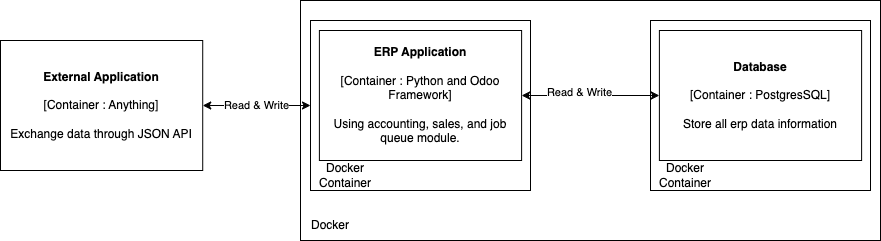

The diagram above was exported from draw.io. Its source (the exported page's mxGraphModel, read from the mxfile embedded in the PNG):
<mxGraphModel dx="1804" dy="506" grid="1" gridSize="10" guides="1" tooltips="1" connect="1" arrows="1" fold="1" page="1" pageScale="1" pageWidth="850" pageHeight="1100" math="0" shadow="0">
  <root>
    <mxCell id="0" />
    <mxCell id="1" parent="0" />
    <mxCell id="Gf0RLocreIOayNz1ZQeT-5" value="" style="rounded=0;whiteSpace=wrap;html=1;" vertex="1" parent="1">
      <mxGeometry x="230" y="30" width="580" height="240" as="geometry" />
    </mxCell>
    <mxCell id="Gf0RLocreIOayNz1ZQeT-14" value="" style="rounded=0;whiteSpace=wrap;html=1;" vertex="1" parent="1">
      <mxGeometry x="580" y="50" width="220" height="170" as="geometry" />
    </mxCell>
    <mxCell id="Gf0RLocreIOayNz1ZQeT-19" value="Read &amp;amp; Write" style="edgeStyle=orthogonalEdgeStyle;rounded=0;orthogonalLoop=1;jettySize=auto;html=1;exitX=0;exitY=0.5;exitDx=0;exitDy=0;entryX=1;entryY=0.5;entryDx=0;entryDy=0;startArrow=classic;startFill=1;" edge="1" parent="1" source="Gf0RLocreIOayNz1ZQeT-12" target="Gf0RLocreIOayNz1ZQeT-18">
      <mxGeometry relative="1" as="geometry" />
    </mxCell>
    <mxCell id="Gf0RLocreIOayNz1ZQeT-12" value="" style="rounded=0;whiteSpace=wrap;html=1;" vertex="1" parent="1">
      <mxGeometry x="240" y="50" width="220" height="170" as="geometry" />
    </mxCell>
    <mxCell id="Gf0RLocreIOayNz1ZQeT-7" style="edgeStyle=orthogonalEdgeStyle;rounded=0;orthogonalLoop=1;jettySize=auto;html=1;exitX=1;exitY=0.5;exitDx=0;exitDy=0;entryX=0;entryY=0.5;entryDx=0;entryDy=0;startArrow=classic;startFill=1;" edge="1" parent="1" source="Gf0RLocreIOayNz1ZQeT-9" target="Gf0RLocreIOayNz1ZQeT-10">
      <mxGeometry relative="1" as="geometry" />
    </mxCell>
    <mxCell id="Gf0RLocreIOayNz1ZQeT-8" value="Read &amp;amp; Write" style="edgeLabel;html=1;align=center;verticalAlign=middle;resizable=0;points=[];" vertex="1" connectable="0" parent="Gf0RLocreIOayNz1ZQeT-7">
      <mxGeometry x="-0.1769" y="4" relative="1" as="geometry">
        <mxPoint as="offset" />
      </mxGeometry>
    </mxCell>
    <mxCell id="Gf0RLocreIOayNz1ZQeT-9" value="&lt;b&gt;ERP Application&lt;br&gt;&lt;/b&gt;&lt;br&gt;[Container : Python and Odoo Framework]&lt;br&gt;&lt;br&gt;Using accounting, sales, and job queue module." style="rounded=0;whiteSpace=wrap;html=1;" vertex="1" parent="1">
      <mxGeometry x="248.89" y="60" width="202.22" height="130" as="geometry" />
    </mxCell>
    <mxCell id="Gf0RLocreIOayNz1ZQeT-10" value="&lt;b&gt;Database&lt;br&gt;&lt;/b&gt;&lt;br&gt;[Container : PostgresSQL]&lt;br&gt;&lt;br&gt;Store all erp data information" style="rounded=0;whiteSpace=wrap;html=1;" vertex="1" parent="1">
      <mxGeometry x="588.89" y="60" width="202.22" height="130" as="geometry" />
    </mxCell>
    <mxCell id="Gf0RLocreIOayNz1ZQeT-13" value="Docker Container" style="text;html=1;strokeColor=none;fillColor=none;align=center;verticalAlign=middle;whiteSpace=wrap;rounded=0;" vertex="1" parent="1">
      <mxGeometry x="230" y="190" width="90" height="30" as="geometry" />
    </mxCell>
    <mxCell id="Gf0RLocreIOayNz1ZQeT-15" value="Docker Container" style="text;html=1;strokeColor=none;fillColor=none;align=center;verticalAlign=middle;whiteSpace=wrap;rounded=0;" vertex="1" parent="1">
      <mxGeometry x="570" y="190" width="90" height="30" as="geometry" />
    </mxCell>
    <mxCell id="Gf0RLocreIOayNz1ZQeT-17" value="Docker" style="text;html=1;strokeColor=none;fillColor=none;align=center;verticalAlign=middle;whiteSpace=wrap;rounded=0;" vertex="1" parent="1">
      <mxGeometry x="230" y="240" width="60" height="30" as="geometry" />
    </mxCell>
    <mxCell id="Gf0RLocreIOayNz1ZQeT-18" value="&lt;b&gt;External Application&lt;br&gt;&lt;/b&gt;&lt;br&gt;[Container : Anything]&lt;br&gt;&lt;br&gt;Exchange data through JSON API" style="rounded=0;whiteSpace=wrap;html=1;" vertex="1" parent="1">
      <mxGeometry x="-70" y="70" width="202.22" height="130" as="geometry" />
    </mxCell>
  </root>
</mxGraphModel>